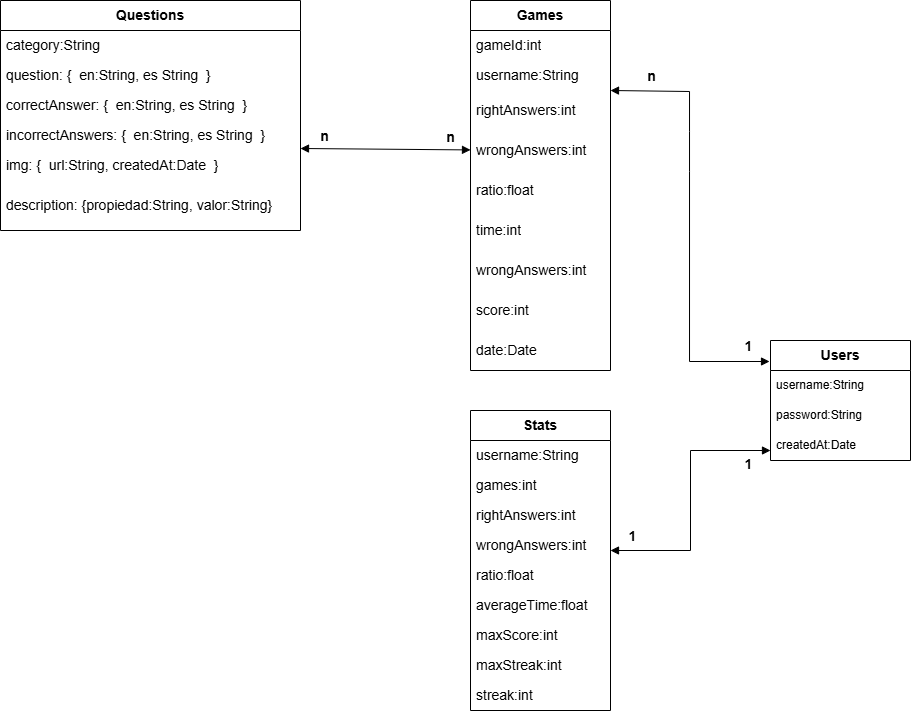

The diagram above was exported from draw.io. Its source (the exported page's mxGraphModel, read from the mxfile embedded in the PNG):
<mxGraphModel dx="1310" dy="1278" grid="1" gridSize="10" guides="1" tooltips="1" connect="1" arrows="1" fold="1" page="1" pageScale="1" pageWidth="850" pageHeight="1100" math="0" shadow="0" extFonts="Permanent Marker^https://fonts.googleapis.com/css?family=Permanent+Marker">
  <root>
    <mxCell id="0" />
    <mxCell id="1" parent="0" />
    <mxCell id="Wsv7nGQkOuT5O8jfhrs8-2" value="Games" style="swimlane;fontStyle=1;childLayout=stackLayout;horizontal=1;startSize=30;horizontalStack=0;resizeParent=1;resizeParentMax=0;resizeLast=0;collapsible=1;marginBottom=0;whiteSpace=wrap;html=1;direction=east;fontSize=14;" vertex="1" parent="1">
      <mxGeometry x="500" y="20" width="140" height="370" as="geometry">
        <mxRectangle x="340" y="330" width="80" height="30" as="alternateBounds" />
      </mxGeometry>
    </mxCell>
    <mxCell id="Wsv7nGQkOuT5O8jfhrs8-3" value="gameId:int" style="text;strokeColor=none;fillColor=none;align=left;verticalAlign=middle;spacingLeft=4;spacingRight=4;overflow=hidden;points=[[0,0.5],[1,0.5]];portConstraint=eastwest;rotatable=0;whiteSpace=wrap;html=1;fontSize=14;" vertex="1" parent="Wsv7nGQkOuT5O8jfhrs8-2">
      <mxGeometry y="30" width="140" height="30" as="geometry" />
    </mxCell>
    <mxCell id="Wsv7nGQkOuT5O8jfhrs8-4" value="username:String" style="text;strokeColor=none;fillColor=none;align=left;verticalAlign=middle;spacingLeft=4;spacingRight=4;overflow=hidden;points=[[0,0.5],[1,0.5]];portConstraint=eastwest;rotatable=0;whiteSpace=wrap;html=1;fontSize=14;" vertex="1" parent="Wsv7nGQkOuT5O8jfhrs8-2">
      <mxGeometry y="60" width="140" height="30" as="geometry" />
    </mxCell>
    <mxCell id="Wsv7nGQkOuT5O8jfhrs8-5" value="rightAnswers:int" style="text;strokeColor=none;fillColor=none;align=left;verticalAlign=middle;spacingLeft=4;spacingRight=4;overflow=hidden;points=[[0,0.5],[1,0.5]];portConstraint=eastwest;rotatable=0;whiteSpace=wrap;html=1;fontSize=14;" vertex="1" parent="Wsv7nGQkOuT5O8jfhrs8-2">
      <mxGeometry y="90" width="140" height="40" as="geometry" />
    </mxCell>
    <mxCell id="Wsv7nGQkOuT5O8jfhrs8-6" value="wrongAnswers:int" style="text;strokeColor=none;fillColor=none;align=left;verticalAlign=middle;spacingLeft=4;spacingRight=4;overflow=hidden;points=[[0,0.5],[1,0.5]];portConstraint=eastwest;rotatable=0;whiteSpace=wrap;html=1;fontSize=14;" vertex="1" parent="Wsv7nGQkOuT5O8jfhrs8-2">
      <mxGeometry y="130" width="140" height="40" as="geometry" />
    </mxCell>
    <mxCell id="Wsv7nGQkOuT5O8jfhrs8-7" value="ratio:float" style="text;strokeColor=none;fillColor=none;align=left;verticalAlign=middle;spacingLeft=4;spacingRight=4;overflow=hidden;points=[[0,0.5],[1,0.5]];portConstraint=eastwest;rotatable=0;whiteSpace=wrap;html=1;fontSize=14;" vertex="1" parent="Wsv7nGQkOuT5O8jfhrs8-2">
      <mxGeometry y="170" width="140" height="40" as="geometry" />
    </mxCell>
    <mxCell id="Wsv7nGQkOuT5O8jfhrs8-8" value="time:int" style="text;strokeColor=none;fillColor=none;align=left;verticalAlign=middle;spacingLeft=4;spacingRight=4;overflow=hidden;points=[[0,0.5],[1,0.5]];portConstraint=eastwest;rotatable=0;whiteSpace=wrap;html=1;fontSize=14;" vertex="1" parent="Wsv7nGQkOuT5O8jfhrs8-2">
      <mxGeometry y="210" width="140" height="40" as="geometry" />
    </mxCell>
    <mxCell id="Wsv7nGQkOuT5O8jfhrs8-25" value="wrongAnswers:int" style="text;strokeColor=none;fillColor=none;align=left;verticalAlign=middle;spacingLeft=4;spacingRight=4;overflow=hidden;points=[[0,0.5],[1,0.5]];portConstraint=eastwest;rotatable=0;whiteSpace=wrap;html=1;fontSize=14;" vertex="1" parent="Wsv7nGQkOuT5O8jfhrs8-2">
      <mxGeometry y="250" width="140" height="40" as="geometry" />
    </mxCell>
    <mxCell id="Wsv7nGQkOuT5O8jfhrs8-9" value="score:int" style="text;strokeColor=none;fillColor=none;align=left;verticalAlign=middle;spacingLeft=4;spacingRight=4;overflow=hidden;points=[[0,0.5],[1,0.5]];portConstraint=eastwest;rotatable=0;whiteSpace=wrap;html=1;fontSize=14;" vertex="1" parent="Wsv7nGQkOuT5O8jfhrs8-2">
      <mxGeometry y="290" width="140" height="40" as="geometry" />
    </mxCell>
    <mxCell id="Wsv7nGQkOuT5O8jfhrs8-10" value="date:Date" style="text;strokeColor=none;fillColor=none;align=left;verticalAlign=middle;spacingLeft=4;spacingRight=4;overflow=hidden;points=[[0,0.5],[1,0.5]];portConstraint=eastwest;rotatable=0;whiteSpace=wrap;html=1;fontSize=14;" vertex="1" parent="Wsv7nGQkOuT5O8jfhrs8-2">
      <mxGeometry y="330" width="140" height="40" as="geometry" />
    </mxCell>
    <mxCell id="Wsv7nGQkOuT5O8jfhrs8-11" value="Questions" style="swimlane;fontStyle=1;childLayout=stackLayout;horizontal=1;startSize=30;horizontalStack=0;resizeParent=1;resizeParentMax=0;resizeLast=0;collapsible=1;marginBottom=0;whiteSpace=wrap;html=1;fontSize=14;" vertex="1" parent="1">
      <mxGeometry x="30" y="20" width="300" height="230" as="geometry" />
    </mxCell>
    <mxCell id="Wsv7nGQkOuT5O8jfhrs8-12" value="category:String" style="text;strokeColor=none;fillColor=none;align=left;verticalAlign=middle;spacingLeft=4;spacingRight=4;overflow=hidden;points=[[0,0.5],[1,0.5]];portConstraint=eastwest;rotatable=0;whiteSpace=wrap;html=1;fontSize=14;" vertex="1" parent="Wsv7nGQkOuT5O8jfhrs8-11">
      <mxGeometry y="30" width="300" height="30" as="geometry" />
    </mxCell>
    <mxCell id="Wsv7nGQkOuT5O8jfhrs8-13" value="question: {&amp;nbsp; en:String, es String&amp;nbsp; }" style="text;strokeColor=none;fillColor=none;align=left;verticalAlign=middle;spacingLeft=4;spacingRight=4;overflow=hidden;points=[[0,0.5],[1,0.5]];portConstraint=eastwest;rotatable=0;whiteSpace=wrap;html=1;fontSize=14;" vertex="1" parent="Wsv7nGQkOuT5O8jfhrs8-11">
      <mxGeometry y="60" width="300" height="30" as="geometry" />
    </mxCell>
    <mxCell id="Wsv7nGQkOuT5O8jfhrs8-14" value="correctAnswer: {&amp;nbsp; en:String, es String&amp;nbsp; }" style="text;strokeColor=none;fillColor=none;align=left;verticalAlign=middle;spacingLeft=4;spacingRight=4;overflow=hidden;points=[[0,0.5],[1,0.5]];portConstraint=eastwest;rotatable=0;whiteSpace=wrap;html=1;fontSize=14;" vertex="1" parent="Wsv7nGQkOuT5O8jfhrs8-11">
      <mxGeometry y="90" width="300" height="30" as="geometry" />
    </mxCell>
    <mxCell id="Wsv7nGQkOuT5O8jfhrs8-15" value="incorrectAnswers: {&amp;nbsp; en:String, es String&amp;nbsp; }" style="text;strokeColor=none;fillColor=none;align=left;verticalAlign=middle;spacingLeft=4;spacingRight=4;overflow=hidden;points=[[0,0.5],[1,0.5]];portConstraint=eastwest;rotatable=0;whiteSpace=wrap;html=1;fontSize=14;" vertex="1" parent="Wsv7nGQkOuT5O8jfhrs8-11">
      <mxGeometry y="120" width="300" height="30" as="geometry" />
    </mxCell>
    <mxCell id="Wsv7nGQkOuT5O8jfhrs8-17" value="img: {&amp;nbsp; url:String, createdAt:Date&amp;nbsp; }" style="text;strokeColor=none;fillColor=none;align=left;verticalAlign=middle;spacingLeft=4;spacingRight=4;overflow=hidden;points=[[0,0.5],[1,0.5]];portConstraint=eastwest;rotatable=0;whiteSpace=wrap;html=1;fontSize=14;" vertex="1" parent="Wsv7nGQkOuT5O8jfhrs8-11">
      <mxGeometry y="150" width="300" height="30" as="geometry" />
    </mxCell>
    <mxCell id="Wsv7nGQkOuT5O8jfhrs8-18" value="description: {propiedad:String, valor:String}" style="text;strokeColor=none;fillColor=none;align=left;verticalAlign=middle;spacingLeft=4;spacingRight=4;overflow=hidden;points=[[0,0.5],[1,0.5]];portConstraint=eastwest;rotatable=0;whiteSpace=wrap;html=1;fontSize=14;" vertex="1" parent="Wsv7nGQkOuT5O8jfhrs8-11">
      <mxGeometry y="180" width="300" height="50" as="geometry" />
    </mxCell>
    <mxCell id="Wsv7nGQkOuT5O8jfhrs8-20" value="Stats" style="swimlane;fontStyle=1;childLayout=stackLayout;horizontal=1;startSize=30;horizontalStack=0;resizeParent=1;resizeParentMax=0;resizeLast=0;collapsible=1;marginBottom=0;whiteSpace=wrap;html=1;fontSize=14;" vertex="1" parent="1">
      <mxGeometry x="500" y="430" width="140" height="300" as="geometry" />
    </mxCell>
    <mxCell id="Wsv7nGQkOuT5O8jfhrs8-21" value="username:String" style="text;strokeColor=none;fillColor=none;align=left;verticalAlign=middle;spacingLeft=4;spacingRight=4;overflow=hidden;points=[[0,0.5],[1,0.5]];portConstraint=eastwest;rotatable=0;whiteSpace=wrap;html=1;fontSize=14;" vertex="1" parent="Wsv7nGQkOuT5O8jfhrs8-20">
      <mxGeometry y="30" width="140" height="30" as="geometry" />
    </mxCell>
    <mxCell id="Wsv7nGQkOuT5O8jfhrs8-22" value="games:int" style="text;strokeColor=none;fillColor=none;align=left;verticalAlign=middle;spacingLeft=4;spacingRight=4;overflow=hidden;points=[[0,0.5],[1,0.5]];portConstraint=eastwest;rotatable=0;whiteSpace=wrap;html=1;fontSize=14;" vertex="1" parent="Wsv7nGQkOuT5O8jfhrs8-20">
      <mxGeometry y="60" width="140" height="30" as="geometry" />
    </mxCell>
    <mxCell id="Wsv7nGQkOuT5O8jfhrs8-23" value="rightAnswers:int" style="text;strokeColor=none;fillColor=none;align=left;verticalAlign=middle;spacingLeft=4;spacingRight=4;overflow=hidden;points=[[0,0.5],[1,0.5]];portConstraint=eastwest;rotatable=0;whiteSpace=wrap;html=1;fontSize=14;" vertex="1" parent="Wsv7nGQkOuT5O8jfhrs8-20">
      <mxGeometry y="90" width="140" height="30" as="geometry" />
    </mxCell>
    <mxCell id="Wsv7nGQkOuT5O8jfhrs8-24" value="wrongAnswers:int" style="text;strokeColor=none;fillColor=none;align=left;verticalAlign=middle;spacingLeft=4;spacingRight=4;overflow=hidden;points=[[0,0.5],[1,0.5]];portConstraint=eastwest;rotatable=0;whiteSpace=wrap;html=1;fontSize=14;" vertex="1" parent="Wsv7nGQkOuT5O8jfhrs8-20">
      <mxGeometry y="120" width="140" height="30" as="geometry" />
    </mxCell>
    <mxCell id="Wsv7nGQkOuT5O8jfhrs8-26" value="ratio:float" style="text;strokeColor=none;fillColor=none;align=left;verticalAlign=middle;spacingLeft=4;spacingRight=4;overflow=hidden;points=[[0,0.5],[1,0.5]];portConstraint=eastwest;rotatable=0;whiteSpace=wrap;html=1;fontSize=14;" vertex="1" parent="Wsv7nGQkOuT5O8jfhrs8-20">
      <mxGeometry y="150" width="140" height="30" as="geometry" />
    </mxCell>
    <mxCell id="Wsv7nGQkOuT5O8jfhrs8-27" value="averageTime:float" style="text;strokeColor=none;fillColor=none;align=left;verticalAlign=middle;spacingLeft=4;spacingRight=4;overflow=hidden;points=[[0,0.5],[1,0.5]];portConstraint=eastwest;rotatable=0;whiteSpace=wrap;html=1;fontSize=14;" vertex="1" parent="Wsv7nGQkOuT5O8jfhrs8-20">
      <mxGeometry y="180" width="140" height="30" as="geometry" />
    </mxCell>
    <mxCell id="Wsv7nGQkOuT5O8jfhrs8-28" value="maxScore:int" style="text;strokeColor=none;fillColor=none;align=left;verticalAlign=middle;spacingLeft=4;spacingRight=4;overflow=hidden;points=[[0,0.5],[1,0.5]];portConstraint=eastwest;rotatable=0;whiteSpace=wrap;html=1;fontSize=14;" vertex="1" parent="Wsv7nGQkOuT5O8jfhrs8-20">
      <mxGeometry y="210" width="140" height="30" as="geometry" />
    </mxCell>
    <mxCell id="Wsv7nGQkOuT5O8jfhrs8-29" value="maxStreak:int" style="text;strokeColor=none;fillColor=none;align=left;verticalAlign=middle;spacingLeft=4;spacingRight=4;overflow=hidden;points=[[0,0.5],[1,0.5]];portConstraint=eastwest;rotatable=0;whiteSpace=wrap;html=1;fontSize=14;" vertex="1" parent="Wsv7nGQkOuT5O8jfhrs8-20">
      <mxGeometry y="240" width="140" height="30" as="geometry" />
    </mxCell>
    <mxCell id="Wsv7nGQkOuT5O8jfhrs8-30" value="streak:int" style="text;strokeColor=none;fillColor=none;align=left;verticalAlign=middle;spacingLeft=4;spacingRight=4;overflow=hidden;points=[[0,0.5],[1,0.5]];portConstraint=eastwest;rotatable=0;whiteSpace=wrap;html=1;fontSize=14;" vertex="1" parent="Wsv7nGQkOuT5O8jfhrs8-20">
      <mxGeometry y="270" width="140" height="30" as="geometry" />
    </mxCell>
    <mxCell id="Wsv7nGQkOuT5O8jfhrs8-31" value="Users" style="swimlane;fontStyle=1;childLayout=stackLayout;horizontal=1;startSize=30;horizontalStack=0;resizeParent=1;resizeParentMax=0;resizeLast=0;collapsible=1;marginBottom=0;whiteSpace=wrap;html=1;fontSize=14;" vertex="1" parent="1">
      <mxGeometry x="800" y="360" width="140" height="120" as="geometry" />
    </mxCell>
    <mxCell id="Wsv7nGQkOuT5O8jfhrs8-32" value="username:String" style="text;strokeColor=none;fillColor=none;align=left;verticalAlign=middle;spacingLeft=4;spacingRight=4;overflow=hidden;points=[[0,0.5],[1,0.5]];portConstraint=eastwest;rotatable=0;whiteSpace=wrap;html=1;" vertex="1" parent="Wsv7nGQkOuT5O8jfhrs8-31">
      <mxGeometry y="30" width="140" height="30" as="geometry" />
    </mxCell>
    <mxCell id="Wsv7nGQkOuT5O8jfhrs8-33" value="password:String" style="text;strokeColor=none;fillColor=none;align=left;verticalAlign=middle;spacingLeft=4;spacingRight=4;overflow=hidden;points=[[0,0.5],[1,0.5]];portConstraint=eastwest;rotatable=0;whiteSpace=wrap;html=1;" vertex="1" parent="Wsv7nGQkOuT5O8jfhrs8-31">
      <mxGeometry y="60" width="140" height="30" as="geometry" />
    </mxCell>
    <mxCell id="Wsv7nGQkOuT5O8jfhrs8-34" value="createdAt:Date" style="text;strokeColor=none;fillColor=none;align=left;verticalAlign=middle;spacingLeft=4;spacingRight=4;overflow=hidden;points=[[0,0.5],[1,0.5]];portConstraint=eastwest;rotatable=0;whiteSpace=wrap;html=1;" vertex="1" parent="Wsv7nGQkOuT5O8jfhrs8-31">
      <mxGeometry y="90" width="140" height="30" as="geometry" />
    </mxCell>
    <mxCell id="Wsv7nGQkOuT5O8jfhrs8-35" value="" style="endArrow=block;startArrow=block;endFill=1;startFill=1;html=1;rounded=0;entryX=0;entryY=0;entryDx=0;entryDy=0;entryPerimeter=0;" edge="1" parent="1">
      <mxGeometry width="160" relative="1" as="geometry">
        <mxPoint x="640" y="570" as="sourcePoint" />
        <mxPoint x="800" y="470" as="targetPoint" />
        <Array as="points">
          <mxPoint x="720" y="570" />
          <mxPoint x="720" y="470" />
        </Array>
      </mxGeometry>
    </mxCell>
    <mxCell id="Wsv7nGQkOuT5O8jfhrs8-36" value="&lt;font style=&quot;font-size: 14px;&quot;&gt;&lt;b&gt;1&lt;/b&gt;&lt;/font&gt;" style="edgeLabel;html=1;align=center;verticalAlign=middle;resizable=0;points=[];" vertex="1" connectable="0" parent="Wsv7nGQkOuT5O8jfhrs8-35">
      <mxGeometry x="-0.7615" relative="1" as="geometry">
        <mxPoint x="-11" y="-15" as="offset" />
      </mxGeometry>
    </mxCell>
    <mxCell id="Wsv7nGQkOuT5O8jfhrs8-37" value="&lt;font style=&quot;font-size: 14px;&quot;&gt;&lt;b&gt;1&lt;/b&gt;&lt;/font&gt;" style="edgeLabel;html=1;align=center;verticalAlign=middle;resizable=0;points=[];" vertex="1" connectable="0" parent="1">
      <mxGeometry x="750" y="570" as="geometry">
        <mxPoint x="27" y="-87" as="offset" />
      </mxGeometry>
    </mxCell>
    <mxCell id="Wsv7nGQkOuT5O8jfhrs8-38" value="" style="endArrow=block;startArrow=block;endFill=1;startFill=1;html=1;rounded=0;entryX=0;entryY=0;entryDx=0;entryDy=0;entryPerimeter=0;exitX=1.007;exitY=-0.025;exitDx=0;exitDy=0;exitPerimeter=0;" edge="1" parent="1">
      <mxGeometry width="160" relative="1" as="geometry">
        <mxPoint x="640" y="110" as="sourcePoint" />
        <mxPoint x="799.02" y="381" as="targetPoint" />
        <Array as="points">
          <mxPoint x="719.02" y="111" />
          <mxPoint x="719.02" y="151" />
          <mxPoint x="719.02" y="191" />
          <mxPoint x="719.02" y="381" />
        </Array>
      </mxGeometry>
    </mxCell>
    <mxCell id="Wsv7nGQkOuT5O8jfhrs8-39" value="&lt;font style=&quot;font-size: 14px;&quot;&gt;&lt;b&gt;n&lt;/b&gt;&lt;/font&gt;" style="edgeLabel;html=1;align=center;verticalAlign=middle;resizable=0;points=[];" vertex="1" connectable="0" parent="Wsv7nGQkOuT5O8jfhrs8-38">
      <mxGeometry x="-0.7615" relative="1" as="geometry">
        <mxPoint x="-11" y="-15" as="offset" />
      </mxGeometry>
    </mxCell>
    <mxCell id="Wsv7nGQkOuT5O8jfhrs8-40" value="&lt;font style=&quot;font-size: 14px;&quot;&gt;&lt;b&gt;1&lt;/b&gt;&lt;/font&gt;" style="edgeLabel;html=1;align=center;verticalAlign=middle;resizable=0;points=[];" vertex="1" connectable="0" parent="1">
      <mxGeometry x="779.9959166747947" y="369.99535455169325" as="geometry">
        <mxPoint x="-3" y="-5" as="offset" />
      </mxGeometry>
    </mxCell>
    <mxCell id="Wsv7nGQkOuT5O8jfhrs8-41" value="" style="endArrow=block;startArrow=block;endFill=1;startFill=1;html=1;rounded=0;exitX=1;exitY=-0.067;exitDx=0;exitDy=0;exitPerimeter=0;" edge="1" parent="1" source="Wsv7nGQkOuT5O8jfhrs8-17" target="Wsv7nGQkOuT5O8jfhrs8-6">
      <mxGeometry width="160" relative="1" as="geometry">
        <mxPoint x="340" y="170" as="sourcePoint" />
        <mxPoint x="500" y="170" as="targetPoint" />
      </mxGeometry>
    </mxCell>
    <mxCell id="Wsv7nGQkOuT5O8jfhrs8-42" value="&lt;b&gt;n&lt;/b&gt;" style="edgeLabel;html=1;align=center;verticalAlign=middle;resizable=0;points=[];fontSize=14;" vertex="1" connectable="0" parent="Wsv7nGQkOuT5O8jfhrs8-41">
      <mxGeometry x="-0.7293" y="-1" relative="1" as="geometry">
        <mxPoint y="-14" as="offset" />
      </mxGeometry>
    </mxCell>
    <mxCell id="Wsv7nGQkOuT5O8jfhrs8-45" value="&lt;b&gt;n&lt;/b&gt;" style="edgeLabel;html=1;align=center;verticalAlign=middle;resizable=0;points=[];fontSize=14;" vertex="1" connectable="0" parent="1">
      <mxGeometry x="479.9979665858648" y="158.00138678985405" as="geometry">
        <mxPoint x="-1" y="-2" as="offset" />
      </mxGeometry>
    </mxCell>
  </root>
</mxGraphModel>